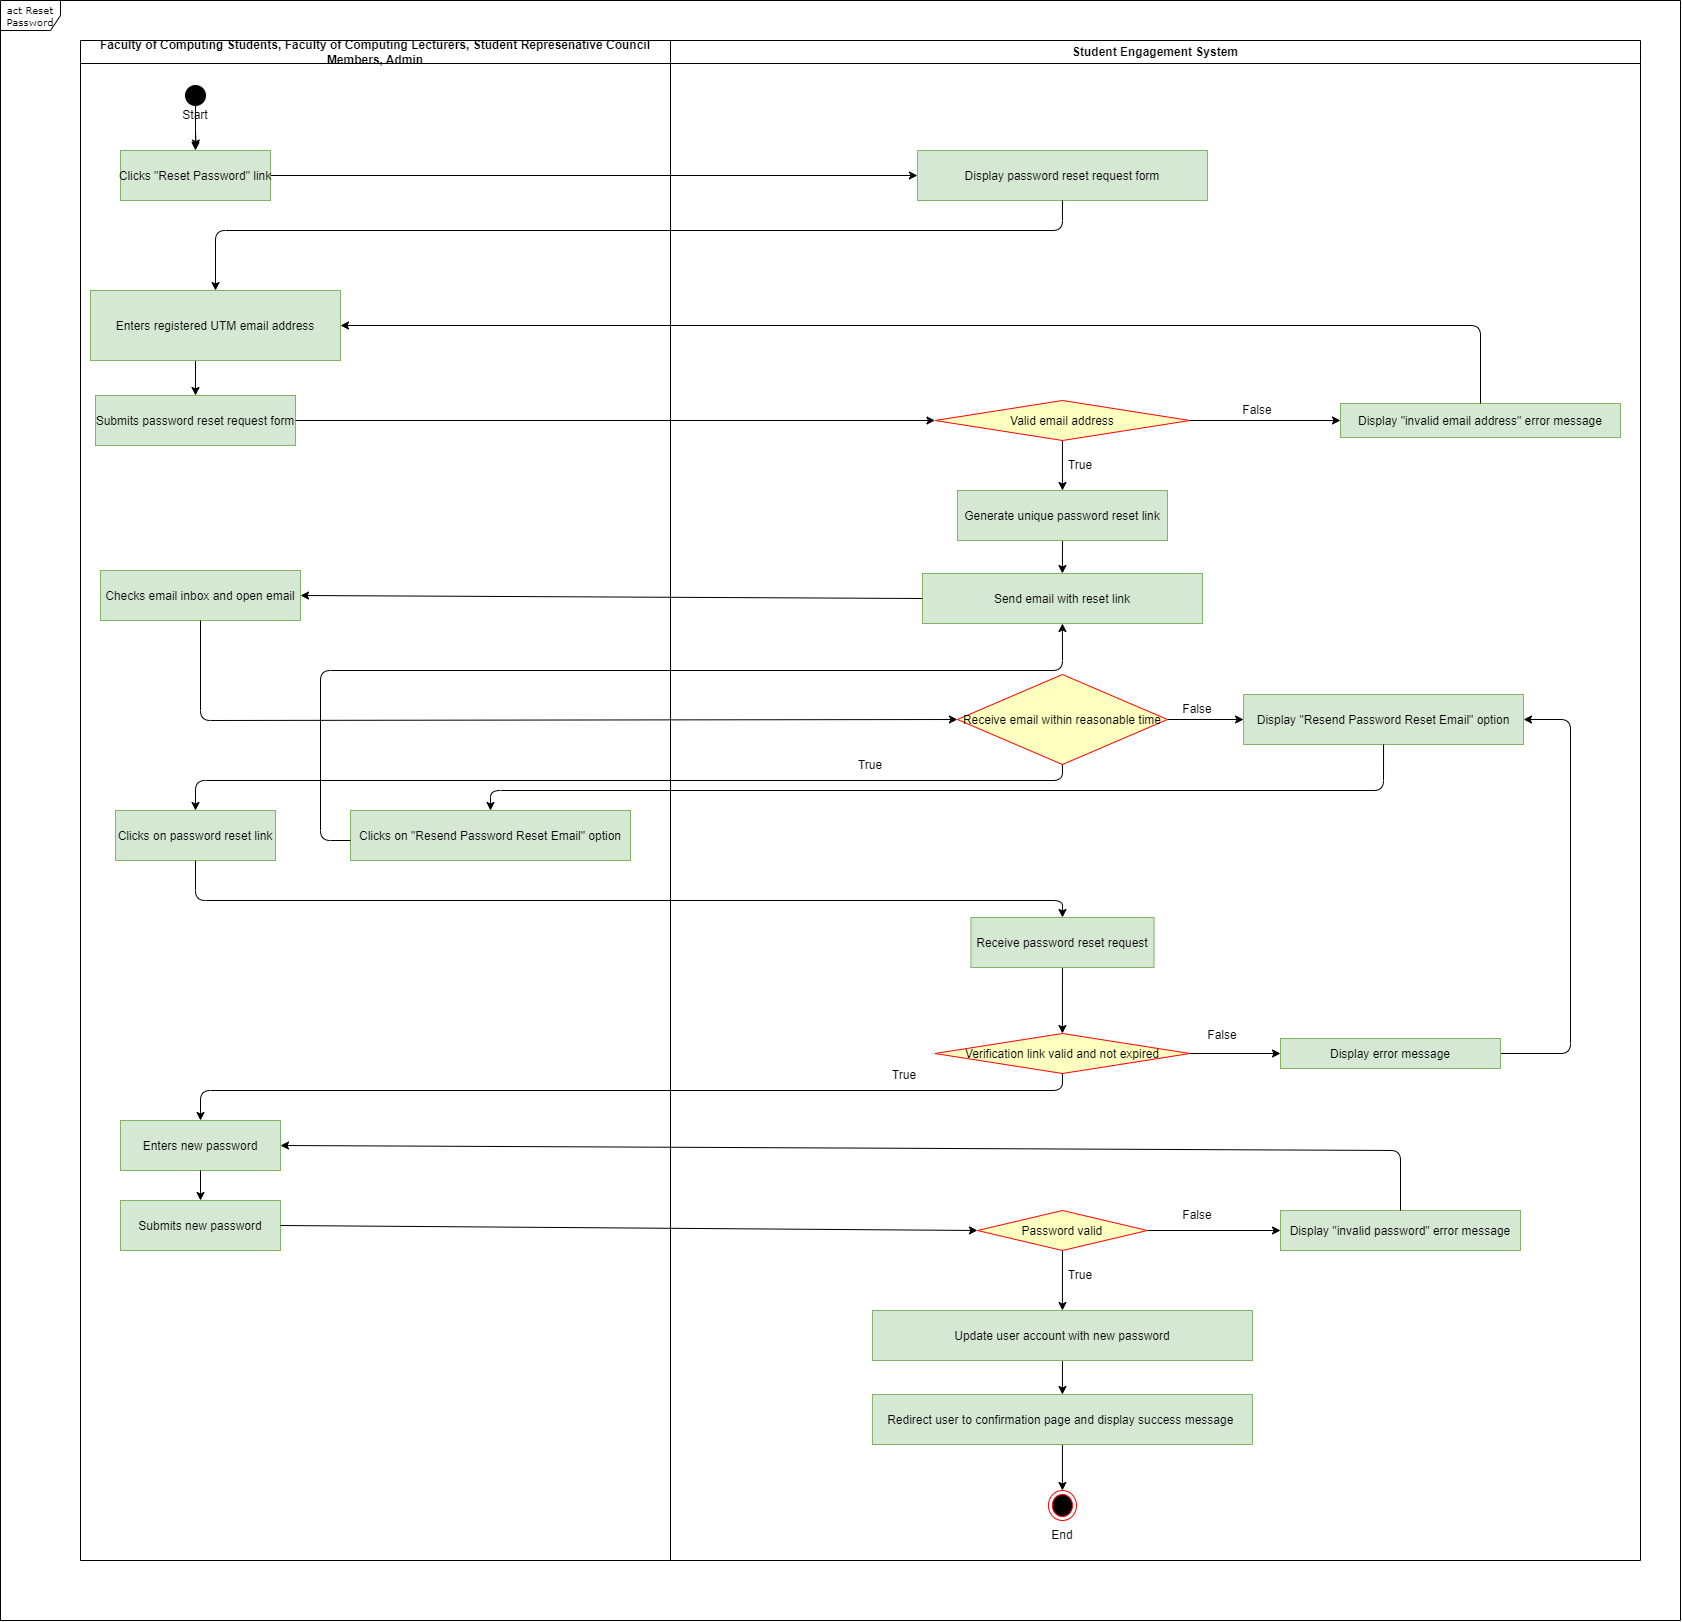

The diagram above was exported from draw.io. Its source (the exported page's mxGraphModel, read from the mxfile embedded in the PNG):
<mxGraphModel dx="4053" dy="-912" grid="1" gridSize="10" guides="1" tooltips="1" connect="1" arrows="1" fold="1" page="1" pageScale="1" pageWidth="850" pageHeight="1100" background="#ffffff" math="0" shadow="0">
  <root>
    <mxCell id="0" />
    <mxCell id="1" parent="0" />
    <mxCell id="31" value="Faculty of Computing Students, Faculty of Computing Lecturers, Student Represenative Council Members, Admin" style="swimlane;whiteSpace=wrap;fillColor=#FFFFFF;" parent="1" vertex="1">
      <mxGeometry x="40" y="2370" width="590" height="1520" as="geometry" />
    </mxCell>
    <mxCell id="32" style="edgeStyle=none;html=1;exitX=0.5;exitY=1;exitDx=0;exitDy=0;entryX=0.504;entryY=-0.048;entryDx=0;entryDy=0;entryPerimeter=0;startArrow=none;" parent="31" source="39" target="34" edge="1">
      <mxGeometry relative="1" as="geometry" />
    </mxCell>
    <mxCell id="33" value="" style="ellipse;shape=startState;fillColor=#000000;strokeColor=#FFFFFF;" parent="31" vertex="1">
      <mxGeometry x="100" y="40" width="30" height="30" as="geometry" />
    </mxCell>
    <mxCell id="34" value="Clicks &quot;Reset Password&quot; link" style="fillColor=#d5e8d4;strokeColor=#82b366;" parent="31" vertex="1">
      <mxGeometry x="40" y="110" width="150" height="50" as="geometry" />
    </mxCell>
    <mxCell id="35" style="edgeStyle=none;html=1;entryX=0.5;entryY=0;entryDx=0;entryDy=0;exitX=0.42;exitY=0.993;exitDx=0;exitDy=0;exitPerimeter=0;" parent="31" source="36" target="37" edge="1">
      <mxGeometry relative="1" as="geometry">
        <mxPoint x="120" y="330" as="sourcePoint" />
      </mxGeometry>
    </mxCell>
    <mxCell id="36" value="Enters registered UTM email address" style="fillColor=#d5e8d4;strokeColor=#82b366;" parent="31" vertex="1">
      <mxGeometry x="10" y="250" width="250" height="70" as="geometry" />
    </mxCell>
    <mxCell id="37" value="Submits password reset request form" style="fillColor=#d5e8d4;strokeColor=#82b366;" parent="31" vertex="1">
      <mxGeometry x="15" y="355" width="200" height="50" as="geometry" />
    </mxCell>
    <mxCell id="38" value="" style="edgeStyle=none;html=1;exitX=0.5;exitY=1;exitDx=0;exitDy=0;entryX=0.504;entryY=-0.048;entryDx=0;entryDy=0;entryPerimeter=0;endArrow=none;" parent="31" source="33" target="39" edge="1">
      <mxGeometry relative="1" as="geometry">
        <mxPoint x="135" y="2440" as="sourcePoint" />
        <mxPoint x="135.5999999999999" y="2477.6" as="targetPoint" />
      </mxGeometry>
    </mxCell>
    <mxCell id="81" style="edgeStyle=none;html=1;exitX=0.5;exitY=0;exitDx=0;exitDy=0;entryX=0.5;entryY=0;entryDx=0;entryDy=0;" parent="31" source="39" target="34" edge="1">
      <mxGeometry relative="1" as="geometry" />
    </mxCell>
    <mxCell id="39" value="Start" style="text;strokeColor=none;align=center;fillColor=none;html=1;verticalAlign=middle;whiteSpace=wrap;rounded=0;" parent="31" vertex="1">
      <mxGeometry x="85" y="60" width="60" height="30" as="geometry" />
    </mxCell>
    <mxCell id="40" value="Checks email inbox and open email" style="fillColor=#d5e8d4;strokeColor=#82b366;" parent="31" vertex="1">
      <mxGeometry x="20" y="530" width="200" height="50" as="geometry" />
    </mxCell>
    <mxCell id="41" value="Clicks on password reset link" style="fillColor=#d5e8d4;strokeColor=#82b366;" parent="31" vertex="1">
      <mxGeometry x="35" y="770" width="160" height="50" as="geometry" />
    </mxCell>
    <mxCell id="75" value="Enters new password" style="fillColor=#d5e8d4;strokeColor=#82b366;" parent="31" vertex="1">
      <mxGeometry x="40" y="1080" width="160" height="50" as="geometry" />
    </mxCell>
    <mxCell id="84" value="Clicks on &quot;Resend Password Reset Email&quot; option" style="fillColor=#d5e8d4;strokeColor=#82b366;" parent="31" vertex="1">
      <mxGeometry x="270" y="770" width="280" height="50" as="geometry" />
    </mxCell>
    <mxCell id="76" value="Submits new password" style="fillColor=#d5e8d4;strokeColor=#82b366;" parent="31" vertex="1">
      <mxGeometry x="40" y="1160" width="160" height="50" as="geometry" />
    </mxCell>
    <mxCell id="105" style="edgeStyle=none;html=1;exitX=0.5;exitY=1;exitDx=0;exitDy=0;entryX=0.5;entryY=0;entryDx=0;entryDy=0;" parent="31" source="75" target="76" edge="1">
      <mxGeometry relative="1" as="geometry" />
    </mxCell>
    <mxCell id="42" value="Student Engagement System" style="swimlane;whiteSpace=wrap;fillColor=#FFFFFF;" parent="1" vertex="1">
      <mxGeometry x="630" y="2370" width="970" height="1520" as="geometry" />
    </mxCell>
    <mxCell id="43" style="edgeStyle=none;html=1;exitX=0.5;exitY=1;exitDx=0;exitDy=0;entryX=0.5;entryY=0;entryDx=0;entryDy=0;" parent="42" target="45" edge="1">
      <mxGeometry relative="1" as="geometry">
        <mxPoint x="391.94000000000005" y="400" as="sourcePoint" />
      </mxGeometry>
    </mxCell>
    <mxCell id="137" style="edgeStyle=none;html=1;exitX=0.5;exitY=1;exitDx=0;exitDy=0;entryX=0.5;entryY=0;entryDx=0;entryDy=0;" parent="42" source="45" target="51" edge="1">
      <mxGeometry relative="1" as="geometry" />
    </mxCell>
    <mxCell id="45" value="Generate unique password reset link" style="fillColor=#d5e8d4;strokeColor=#82b366;" parent="42" vertex="1">
      <mxGeometry x="286.96999999999997" y="450" width="210" height="50" as="geometry" />
    </mxCell>
    <mxCell id="78" value="Display &quot;invalid password&quot; error message" style="fillColor=#d5e8d4;strokeColor=#82b366;" parent="42" vertex="1">
      <mxGeometry x="610" y="1170" width="240" height="40" as="geometry" />
    </mxCell>
    <mxCell id="157" style="edgeStyle=none;html=1;exitX=1;exitY=0.5;exitDx=0;exitDy=0;entryX=0;entryY=0.5;entryDx=0;entryDy=0;" parent="42" source="82" target="83" edge="1">
      <mxGeometry relative="1" as="geometry" />
    </mxCell>
    <mxCell id="82" value="Receive email within reasonable time" style="rhombus;fillColor=#ffffc0;strokeColor=#ff0000;" parent="42" vertex="1">
      <mxGeometry x="286.94" y="634" width="210" height="90" as="geometry" />
    </mxCell>
    <mxCell id="83" value="Display &quot;Resend Password Reset Email&quot; option" style="fillColor=#d5e8d4;strokeColor=#82b366;" parent="42" vertex="1">
      <mxGeometry x="573.06" y="654" width="280" height="50" as="geometry" />
    </mxCell>
    <mxCell id="129" value="Display &quot;invalid email address&quot; error message" style="fillColor=#d5e8d4;strokeColor=#82b366;" parent="42" vertex="1">
      <mxGeometry x="670" y="363" width="280" height="34" as="geometry" />
    </mxCell>
    <mxCell id="130" value="Display password reset request form" style="fillColor=#d5e8d4;strokeColor=#82b366;" parent="42" vertex="1">
      <mxGeometry x="246.94000000000005" y="110" width="290" height="50" as="geometry" />
    </mxCell>
    <mxCell id="51" value="Send email with reset link" style="fillColor=#d5e8d4;strokeColor=#82b366;" parent="42" vertex="1">
      <mxGeometry x="251.94" y="533" width="280" height="50" as="geometry" />
    </mxCell>
    <mxCell id="162" style="edgeStyle=none;html=1;exitX=0.5;exitY=1;exitDx=0;exitDy=0;entryX=0.5;entryY=0;entryDx=0;entryDy=0;" parent="42" source="58" target="50" edge="1">
      <mxGeometry relative="1" as="geometry" />
    </mxCell>
    <mxCell id="58" value="Receive password reset request" style="fillColor=#d5e8d4;strokeColor=#82b366;" parent="42" vertex="1">
      <mxGeometry x="300.44" y="877" width="183.06" height="50" as="geometry" />
    </mxCell>
    <mxCell id="161" style="edgeStyle=none;html=1;exitX=1;exitY=0.5;exitDx=0;exitDy=0;entryX=0;entryY=0.5;entryDx=0;entryDy=0;" parent="42" source="126" target="129" edge="1">
      <mxGeometry relative="1" as="geometry" />
    </mxCell>
    <mxCell id="126" value="Valid email address" style="rhombus;fillColor=#ffffc0;strokeColor=#ff0000;" parent="42" vertex="1">
      <mxGeometry x="264.44000000000005" y="360" width="255" height="40" as="geometry" />
    </mxCell>
    <mxCell id="147" style="edgeStyle=none;html=1;exitX=1;exitY=0.5;exitDx=0;exitDy=0;entryX=0;entryY=0.5;entryDx=0;entryDy=0;" parent="42" source="50" target="74" edge="1">
      <mxGeometry relative="1" as="geometry" />
    </mxCell>
    <mxCell id="50" value="Verification link valid and not expired" style="rhombus;fillColor=#ffffc0;strokeColor=#ff0000;" parent="42" vertex="1">
      <mxGeometry x="264.44000000000005" y="993" width="255" height="40" as="geometry" />
    </mxCell>
    <mxCell id="61" value="False" style="text;strokeColor=none;align=center;fillColor=none;html=1;verticalAlign=middle;whiteSpace=wrap;rounded=0;" parent="42" vertex="1">
      <mxGeometry x="521.9399999999999" y="980" width="60" height="30" as="geometry" />
    </mxCell>
    <mxCell id="146" style="edgeStyle=none;html=1;exitX=1;exitY=0.5;exitDx=0;exitDy=0;entryX=1;entryY=0.5;entryDx=0;entryDy=0;" parent="42" source="74" target="83" edge="1">
      <mxGeometry relative="1" as="geometry">
        <Array as="points">
          <mxPoint x="900" y="1013" />
          <mxPoint x="900" y="679" />
        </Array>
      </mxGeometry>
    </mxCell>
    <mxCell id="74" value="Display error message" style="fillColor=#d5e8d4;strokeColor=#82b366;" parent="42" vertex="1">
      <mxGeometry x="610" y="998" width="220" height="30" as="geometry" />
    </mxCell>
    <mxCell id="151" style="edgeStyle=none;html=1;exitX=1;exitY=0.5;exitDx=0;exitDy=0;entryX=0;entryY=0.5;entryDx=0;entryDy=0;" parent="42" source="55" target="78" edge="1">
      <mxGeometry relative="1" as="geometry" />
    </mxCell>
    <mxCell id="152" style="edgeStyle=none;html=1;exitX=0.5;exitY=1;exitDx=0;exitDy=0;entryX=0.5;entryY=0;entryDx=0;entryDy=0;" parent="42" source="55" target="60" edge="1">
      <mxGeometry relative="1" as="geometry" />
    </mxCell>
    <mxCell id="55" value="Password valid" style="rhombus;fillColor=#ffffc0;strokeColor=#ff0000;" parent="42" vertex="1">
      <mxGeometry x="306.94000000000017" y="1170" width="170" height="40" as="geometry" />
    </mxCell>
    <mxCell id="159" style="edgeStyle=none;html=1;exitX=0.5;exitY=1;exitDx=0;exitDy=0;entryX=0.5;entryY=0;entryDx=0;entryDy=0;" parent="42" source="60" target="80" edge="1">
      <mxGeometry relative="1" as="geometry" />
    </mxCell>
    <mxCell id="60" value="Update user account with new password" style="fillColor=#d5e8d4;strokeColor=#82b366;" parent="42" vertex="1">
      <mxGeometry x="201.97000000000003" y="1270" width="380" height="50" as="geometry" />
    </mxCell>
    <mxCell id="160" style="edgeStyle=none;html=1;exitX=0.5;exitY=1;exitDx=0;exitDy=0;entryX=0.5;entryY=0;entryDx=0;entryDy=0;" parent="42" source="80" target="65" edge="1">
      <mxGeometry relative="1" as="geometry" />
    </mxCell>
    <mxCell id="80" value="Redirect user to confirmation page and display success message " style="fillColor=#d5e8d4;strokeColor=#82b366;" parent="42" vertex="1">
      <mxGeometry x="201.94000000000005" y="1354" width="380" height="50" as="geometry" />
    </mxCell>
    <mxCell id="65" value="" style="ellipse;html=1;shape=endState;fillColor=#000000;strokeColor=#ff0000;" parent="42" vertex="1">
      <mxGeometry x="377.90999999999997" y="1450" width="28.06" height="30" as="geometry" />
    </mxCell>
    <mxCell id="66" value="End" style="text;strokeColor=none;align=center;fillColor=none;html=1;verticalAlign=middle;whiteSpace=wrap;rounded=0;" parent="42" vertex="1">
      <mxGeometry x="361.93999999999994" y="1480" width="60" height="30" as="geometry" />
    </mxCell>
    <mxCell id="119" value="True&lt;span style=&quot;color: rgba(0, 0, 0, 0); font-family: monospace; font-size: 0px; text-align: start;&quot;&gt;%3CmxGraphModel%3E%3Croot%3E%3CmxCell%20id%3D%220%22%2F%3E%3CmxCell%20id%3D%221%22%20parent%3D%220%22%2F%3E%3CmxCell%20id%3D%222%22%20value%3D%22False%22%20style%3D%22text%3BstrokeColor%3Dnone%3Balign%3Dcenter%3BfillColor%3Dnone%3Bhtml%3D1%3BverticalAlign%3Dmiddle%3BwhiteSpace%3Dwrap%3Brounded%3D0%3B%22%20vertex%3D%221%22%20parent%3D%221%22%3E%3CmxGeometry%20x%3D%22880%22%20y%3D%222781%22%20width%3D%2260%22%20height%3D%2230%22%20as%3D%22geometry%22%2F%3E%3C%2FmxCell%3E%3C%2Froot%3E%3C%2FmxGraphModel%3E&lt;/span&gt;" style="text;strokeColor=none;align=center;fillColor=none;html=1;verticalAlign=middle;whiteSpace=wrap;rounded=0;" parent="42" vertex="1">
      <mxGeometry x="380" y="410" width="60" height="30" as="geometry" />
    </mxCell>
    <mxCell id="117" value="True&lt;span style=&quot;color: rgba(0, 0, 0, 0); font-family: monospace; font-size: 0px; text-align: start;&quot;&gt;%3CmxGraphModel%3E%3Croot%3E%3CmxCell%20id%3D%220%22%2F%3E%3CmxCell%20id%3D%221%22%20parent%3D%220%22%2F%3E%3CmxCell%20id%3D%222%22%20value%3D%22False%22%20style%3D%22text%3BstrokeColor%3Dnone%3Balign%3Dcenter%3BfillColor%3Dnone%3Bhtml%3D1%3BverticalAlign%3Dmiddle%3BwhiteSpace%3Dwrap%3Brounded%3D0%3B%22%20vertex%3D%221%22%20parent%3D%221%22%3E%3CmxGeometry%20x%3D%22880%22%20y%3D%222781%22%20width%3D%2260%22%20height%3D%2230%22%20as%3D%22geometry%22%2F%3E%3C%2FmxCell%3E%3C%2Froot%3E%3C%2FmxGraphModel%3E&lt;/span&gt;" style="text;strokeColor=none;align=center;fillColor=none;html=1;verticalAlign=middle;whiteSpace=wrap;rounded=0;" parent="42" vertex="1">
      <mxGeometry x="380" y="1220" width="60" height="30" as="geometry" />
    </mxCell>
    <mxCell id="153" value="True&lt;span style=&quot;color: rgba(0, 0, 0, 0); font-family: monospace; font-size: 0px; text-align: start;&quot;&gt;%3CmxGraphModel%3E%3Croot%3E%3CmxCell%20id%3D%220%22%2F%3E%3CmxCell%20id%3D%221%22%20parent%3D%220%22%2F%3E%3CmxCell%20id%3D%222%22%20value%3D%22False%22%20style%3D%22text%3BstrokeColor%3Dnone%3Balign%3Dcenter%3BfillColor%3Dnone%3Bhtml%3D1%3BverticalAlign%3Dmiddle%3BwhiteSpace%3Dwrap%3Brounded%3D0%3B%22%20vertex%3D%221%22%20parent%3D%221%22%3E%3CmxGeometry%20x%3D%22880%22%20y%3D%222781%22%20width%3D%2260%22%20height%3D%2230%22%20as%3D%22geometry%22%2F%3E%3C%2FmxCell%3E%3C%2Froot%3E%3C%2FmxGraphModel%3E&lt;/span&gt;" style="text;strokeColor=none;align=center;fillColor=none;html=1;verticalAlign=middle;whiteSpace=wrap;rounded=0;" parent="42" vertex="1">
      <mxGeometry x="204.44000000000005" y="1020" width="60" height="30" as="geometry" />
    </mxCell>
    <mxCell id="114" value="False" style="text;strokeColor=none;align=center;fillColor=none;html=1;verticalAlign=middle;whiteSpace=wrap;rounded=0;" parent="42" vertex="1">
      <mxGeometry x="496.97" y="1160" width="60" height="30" as="geometry" />
    </mxCell>
    <mxCell id="154" value="False" style="text;strokeColor=none;align=center;fillColor=none;html=1;verticalAlign=middle;whiteSpace=wrap;rounded=0;" parent="42" vertex="1">
      <mxGeometry x="556.97" y="355" width="60" height="30" as="geometry" />
    </mxCell>
    <mxCell id="156" value="False" style="text;strokeColor=none;align=center;fillColor=none;html=1;verticalAlign=middle;whiteSpace=wrap;rounded=0;" parent="42" vertex="1">
      <mxGeometry x="496.94" y="654" width="60" height="30" as="geometry" />
    </mxCell>
    <mxCell id="158" value="True&lt;span style=&quot;color: rgba(0, 0, 0, 0); font-family: monospace; font-size: 0px; text-align: start;&quot;&gt;%3CmxGraphModel%3E%3Croot%3E%3CmxCell%20id%3D%220%22%2F%3E%3CmxCell%20id%3D%221%22%20parent%3D%220%22%2F%3E%3CmxCell%20id%3D%222%22%20value%3D%22False%22%20style%3D%22text%3BstrokeColor%3Dnone%3Balign%3Dcenter%3BfillColor%3Dnone%3Bhtml%3D1%3BverticalAlign%3Dmiddle%3BwhiteSpace%3Dwrap%3Brounded%3D0%3B%22%20vertex%3D%221%22%20parent%3D%221%22%3E%3CmxGeometry%20x%3D%22880%22%20y%3D%222781%22%20width%3D%2260%22%20height%3D%2230%22%20as%3D%22geometry%22%2F%3E%3C%2FmxCell%3E%3C%2Froot%3E%3C%2FmxGraphModel%3E&lt;/span&gt;" style="text;strokeColor=none;align=center;fillColor=none;html=1;verticalAlign=middle;whiteSpace=wrap;rounded=0;" parent="42" vertex="1">
      <mxGeometry x="170" y="710" width="60" height="30" as="geometry" />
    </mxCell>
    <mxCell id="131" style="edgeStyle=none;html=1;exitX=1;exitY=0.5;exitDx=0;exitDy=0;entryX=0;entryY=0.5;entryDx=0;entryDy=0;" parent="1" source="34" target="130" edge="1">
      <mxGeometry relative="1" as="geometry" />
    </mxCell>
    <mxCell id="132" style="edgeStyle=none;html=1;exitX=0.5;exitY=1;exitDx=0;exitDy=0;entryX=0.5;entryY=0;entryDx=0;entryDy=0;" parent="1" source="130" target="36" edge="1">
      <mxGeometry relative="1" as="geometry">
        <Array as="points">
          <mxPoint x="1022" y="2560" />
          <mxPoint x="175" y="2560" />
        </Array>
      </mxGeometry>
    </mxCell>
    <mxCell id="133" style="edgeStyle=none;html=1;exitX=1;exitY=0.5;exitDx=0;exitDy=0;entryX=0;entryY=0.5;entryDx=0;entryDy=0;" parent="1" source="37" target="126" edge="1">
      <mxGeometry relative="1" as="geometry" />
    </mxCell>
    <mxCell id="135" style="edgeStyle=none;html=1;exitX=0.5;exitY=0;exitDx=0;exitDy=0;entryX=1;entryY=0.5;entryDx=0;entryDy=0;" parent="1" source="129" target="36" edge="1">
      <mxGeometry relative="1" as="geometry">
        <Array as="points">
          <mxPoint x="1440" y="2655" />
        </Array>
      </mxGeometry>
    </mxCell>
    <mxCell id="138" style="edgeStyle=none;html=1;exitX=0;exitY=0.5;exitDx=0;exitDy=0;entryX=1;entryY=0.5;entryDx=0;entryDy=0;" parent="1" source="51" target="40" edge="1">
      <mxGeometry relative="1" as="geometry" />
    </mxCell>
    <mxCell id="140" style="edgeStyle=none;html=1;exitX=0.5;exitY=1;exitDx=0;exitDy=0;entryX=0;entryY=0.5;entryDx=0;entryDy=0;" parent="1" source="40" target="82" edge="1">
      <mxGeometry relative="1" as="geometry">
        <Array as="points">
          <mxPoint x="160" y="3050" />
        </Array>
      </mxGeometry>
    </mxCell>
    <mxCell id="142" style="edgeStyle=none;html=1;exitX=0.5;exitY=1;exitDx=0;exitDy=0;entryX=0.5;entryY=0;entryDx=0;entryDy=0;" parent="1" source="83" target="84" edge="1">
      <mxGeometry relative="1" as="geometry">
        <Array as="points">
          <mxPoint x="1343" y="3120" />
          <mxPoint x="450" y="3120" />
        </Array>
      </mxGeometry>
    </mxCell>
    <mxCell id="143" style="edgeStyle=none;html=1;entryX=0.5;entryY=1;entryDx=0;entryDy=0;" parent="1" target="51" edge="1">
      <mxGeometry relative="1" as="geometry">
        <mxPoint x="310" y="3170" as="sourcePoint" />
        <Array as="points">
          <mxPoint x="280" y="3170" />
          <mxPoint x="280" y="3000" />
          <mxPoint x="1022" y="3000" />
        </Array>
      </mxGeometry>
    </mxCell>
    <mxCell id="144" style="edgeStyle=none;html=1;exitX=0.5;exitY=1;exitDx=0;exitDy=0;entryX=0.5;entryY=0;entryDx=0;entryDy=0;" parent="1" source="82" target="41" edge="1">
      <mxGeometry relative="1" as="geometry">
        <Array as="points">
          <mxPoint x="1022" y="3110" />
          <mxPoint x="155" y="3110" />
        </Array>
      </mxGeometry>
    </mxCell>
    <mxCell id="145" style="edgeStyle=none;html=1;exitX=0.5;exitY=1;exitDx=0;exitDy=0;entryX=0.5;entryY=0;entryDx=0;entryDy=0;" parent="1" source="41" target="58" edge="1">
      <mxGeometry relative="1" as="geometry">
        <Array as="points">
          <mxPoint x="155" y="3230" />
          <mxPoint x="1022" y="3230" />
        </Array>
      </mxGeometry>
    </mxCell>
    <mxCell id="148" style="edgeStyle=none;html=1;exitX=0.5;exitY=1;exitDx=0;exitDy=0;entryX=0.5;entryY=0;entryDx=0;entryDy=0;" parent="1" source="50" target="75" edge="1">
      <mxGeometry relative="1" as="geometry">
        <Array as="points">
          <mxPoint x="1022" y="3420" />
          <mxPoint x="160" y="3420" />
        </Array>
      </mxGeometry>
    </mxCell>
    <mxCell id="149" style="edgeStyle=none;html=1;exitX=1;exitY=0.5;exitDx=0;exitDy=0;entryX=0;entryY=0.5;entryDx=0;entryDy=0;" parent="1" source="76" target="55" edge="1">
      <mxGeometry relative="1" as="geometry" />
    </mxCell>
    <mxCell id="150" style="edgeStyle=none;html=1;exitX=0.5;exitY=0;exitDx=0;exitDy=0;entryX=1;entryY=0.5;entryDx=0;entryDy=0;" parent="1" source="78" target="75" edge="1">
      <mxGeometry relative="1" as="geometry">
        <Array as="points">
          <mxPoint x="1360" y="3480" />
        </Array>
      </mxGeometry>
    </mxCell>
    <mxCell id="163" value="act Reset Password" style="shape=umlFrame;whiteSpace=wrap;html=1;rounded=0;shadow=0;comic=0;labelBackgroundColor=none;strokeWidth=1;fontFamily=Verdana;fontSize=10;align=center;" vertex="1" parent="1">
      <mxGeometry x="-40" y="2330" width="1680" height="1620" as="geometry" />
    </mxCell>
  </root>
</mxGraphModel>